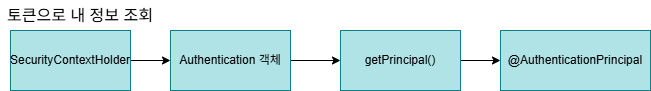

The diagram above was exported from draw.io. Its source (the exported page's mxGraphModel, read from the mxfile embedded in the PNG):
<mxGraphModel dx="1664" dy="869" grid="1" gridSize="10" guides="1" tooltips="1" connect="1" arrows="1" fold="1" page="1" pageScale="1" pageWidth="827" pageHeight="1169" math="0" shadow="0">
  <root>
    <mxCell id="0" />
    <mxCell id="1" parent="0" />
    <mxCell id="9ds9OoZ6KfsILtlWJGJo-6" parent="1" style="rounded=0;whiteSpace=wrap;html=1;fillColor=#b0e3e6;strokeColor=#0e8088;" value="@AuthenticationPrincipal" vertex="1">
      <mxGeometry height="60" width="150" x="530" y="940" as="geometry" />
    </mxCell>
    <mxCell id="9ds9OoZ6KfsILtlWJGJo-7" edge="1" parent="1" source="9ds9OoZ6KfsILtlWJGJo-8" style="edgeStyle=orthogonalEdgeStyle;rounded=0;orthogonalLoop=1;jettySize=auto;html=1;" target="9ds9OoZ6KfsILtlWJGJo-10" value="">
      <mxGeometry relative="1" as="geometry" />
    </mxCell>
    <mxCell id="9ds9OoZ6KfsILtlWJGJo-8" parent="1" style="whiteSpace=wrap;html=1;fillColor=#b0e3e6;strokeColor=#0e8088;" value="SecurityContextHolder" vertex="1">
      <mxGeometry height="60" width="120" x="40" y="940" as="geometry" />
    </mxCell>
    <mxCell id="9ds9OoZ6KfsILtlWJGJo-9" edge="1" parent="1" source="9ds9OoZ6KfsILtlWJGJo-10" style="edgeStyle=orthogonalEdgeStyle;rounded=0;orthogonalLoop=1;jettySize=auto;html=1;" target="9ds9OoZ6KfsILtlWJGJo-12" value="">
      <mxGeometry relative="1" as="geometry" />
    </mxCell>
    <mxCell id="9ds9OoZ6KfsILtlWJGJo-10" parent="1" style="whiteSpace=wrap;html=1;fillColor=#b0e3e6;strokeColor=#0e8088;" value="Authentication 객체" vertex="1">
      <mxGeometry height="60" width="120" x="200" y="940" as="geometry" />
    </mxCell>
    <mxCell id="9ds9OoZ6KfsILtlWJGJo-11" edge="1" parent="1" source="9ds9OoZ6KfsILtlWJGJo-12" style="edgeStyle=orthogonalEdgeStyle;rounded=0;orthogonalLoop=1;jettySize=auto;html=1;" target="9ds9OoZ6KfsILtlWJGJo-6" value="">
      <mxGeometry relative="1" as="geometry" />
    </mxCell>
    <mxCell id="9ds9OoZ6KfsILtlWJGJo-12" parent="1" style="whiteSpace=wrap;html=1;fillColor=#b0e3e6;strokeColor=#0e8088;" value="getPrincipal()" vertex="1">
      <mxGeometry height="60" width="120" x="370" y="940" as="geometry" />
    </mxCell>
    <mxCell id="9ds9OoZ6KfsILtlWJGJo-13" parent="1" style="text;html=1;whiteSpace=wrap;strokeColor=none;fillColor=none;align=center;verticalAlign=middle;rounded=0;fontSize=16;" value="토큰으로 내 정보 조회" vertex="1">
      <mxGeometry height="30" width="160" x="30" y="910" as="geometry" />
    </mxCell>
  </root>
</mxGraphModel>